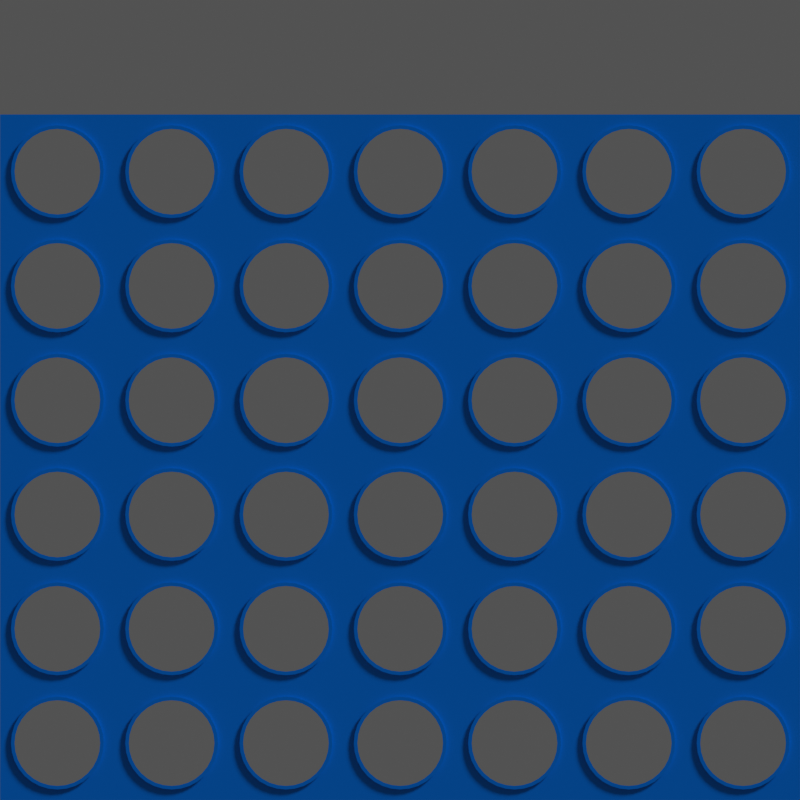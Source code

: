 # Source: screen1.blend  (saved by Blender 4.5.90; exported with 4.5.12 LTS)
import bpy
from mathutils import Matrix  # noqa: F401  (used for matrix-valued properties, if any)

bpy.ops.wm.read_factory_settings(use_empty=True)
scene = bpy.context.scene
scene.name = 'Scene'

# ---- collections
col_collection = bpy.data.collections.new('Collection'); scene.collection.children.link(col_collection)

# ---- materials (node trees are filled in below, after node groups)
mat_material_001 = bpy.data.materials.new('Material.001')

# ---- node groups
ng_smooth_by_angle = bpy.data.node_groups.new('Smooth by Angle', 'GeometryNodeTree')
_s = ng_smooth_by_angle.interface.new_socket(name='Mesh', in_out='OUTPUT', socket_type='NodeSocketGeometry')
_s = ng_smooth_by_angle.interface.new_socket(name='Mesh', in_out='INPUT', socket_type='NodeSocketGeometry')
_s = ng_smooth_by_angle.interface.new_socket(name='Angle', in_out='INPUT', socket_type='NodeSocketFloat')
_s.subtype = 'ANGLE'
_s.default_value = 0.5236
_s.min_value = 0.0
_s.max_value = 3.142
_s.description = 'Maximum face angle for smooth edges'
_s = ng_smooth_by_angle.interface.new_socket(name='Ignore Sharpness', in_out='INPUT', socket_type='NodeSocketBool')
_s.force_non_field = True
ng_smooth_by_angle.description = 'Set the sharpness of mesh edges based on the angle between the neighboring faces'
ng_smooth_by_angle.is_modifier = True
_N = ng_smooth_by_angle.nodes; _L = ng_smooth_by_angle.links
n0 = _N.new('GeometryNodeSetShadeSmooth'); n0.name = 'Set Shade Smooth'; n0.location = (120, -80)
n0.domain = 'EDGE'
n1 = _N.new('GeometryNodeSetShadeSmooth'); n1.name = 'Set Shade Smooth.001'; n1.location = (300, -80)
n2 = _N.new('NodeGroupOutput'); n2.name = 'Group Output'; n2.location = (480, -80)
n3 = _N.new('GeometryNodeInputMeshEdgeAngle'); n3.name = 'Edge Angle'; n3.location = (-440, -240)
n4 = _N.new('NodeGroupInput'); n4.name = 'Group Input'; n4.location = (-80, -80)
n5 = _N.new('GeometryNodeInputEdgeSmooth'); n5.name = 'Is Edge Smooth'; n5.location = (-260, -120)
n6 = _N.new('GeometryNodeInputShadeSmooth'); n6.name = 'Is Shade Smooth'; n6.location = (-440, -397)
n7 = _N.new('FunctionNodeCompare'); n7.name = 'Compare'; n7.location = (-260, -260)
n7.operation = 'LESS_EQUAL'
n7.inputs[6].default_value = (0.0, 0.0, 0.0, 0.0)
n7.inputs[7].default_value = (0.0, 0.0, 0.0, 0.0)
n8 = _N.new('FunctionNodeBooleanMath'); n8.name = 'Boolean Math.001'; n8.location = (-80, -260)
n9 = _N.new('NodeGroupInput'); n9.name = 'Group Input.001'; n9.location = (-440, -329)
n10 = _N.new('NodeGroupInput'); n10.name = 'Group Input.002'; n10.location = (-259, -189)
n11 = _N.new('FunctionNodeBooleanMath'); n11.name = 'Boolean Math'; n11.location = (-80, -149)
n11.operation = 'OR'
n12 = _N.new('FunctionNodeBooleanMath'); n12.name = 'Boolean Math.002'; n12.location = (-260, -380)
n12.operation = 'OR'
n13 = _N.new('NodeGroupInput'); n13.name = 'Group Input.003'; n13.location = (-440, -460)
_L.new(n3.outputs[0], n7.inputs[0])
_L.new(n1.outputs[0], n2.inputs[0])
_L.new(n9.outputs[1], n7.inputs[1])
_L.new(n7.outputs[0], n8.inputs[0])
_L.new(n4.outputs[0], n0.inputs[0])
_L.new(n0.outputs[0], n1.inputs[0])
_L.new(n8.outputs[0], n0.inputs[2])
_L.new(n10.outputs[2], n11.inputs[1])
_L.new(n5.outputs[0], n11.inputs[0])
_L.new(n11.outputs[0], n0.inputs[1])
_L.new(n13.outputs[2], n12.inputs[1])
_L.new(n6.outputs[0], n12.inputs[0])
_L.new(n12.outputs[0], n8.inputs[1])
n2.is_active_output = True

# ---- material node trees
mat_material_001.use_nodes = True; mat_material_001.node_tree.nodes.clear()
_N = mat_material_001.node_tree.nodes; _L = mat_material_001.node_tree.links
n0 = _N.new('ShaderNodeBsdfPrincipled'); n0.name = 'Principled BSDF'; n0.location = (-200, 100)
n0.inputs[0].default_value = (0.002731, 0.1301, 0.9047, 1.0)
n0.inputs[2].default_value = 0.2
n0.inputs[19].default_value = 1.0
n1 = _N.new('ShaderNodeOutputMaterial'); n1.name = 'Material Output'; n1.location = (200, 100)
_L.new(n0.outputs[0], n1.inputs[0])
n1.is_active_output = True

# ---- world
world_world = bpy.data.worlds.new('World'); scene.world = world_world
world_world.use_nodes = True; world_world.node_tree.nodes.clear()
_N = world_world.node_tree.nodes; _L = world_world.node_tree.links
n0 = _N.new('ShaderNodeOutputWorld'); n0.name = 'World Output'; n0.location = (200, 100)
n1 = _N.new('ShaderNodeBackground'); n1.name = 'Background'; n1.location = (-200, 100)
n1.inputs[0].default_value = (0.09084, 0.09084, 0.09084, 1.0)
_L.new(n1.outputs[0], n0.inputs[0])
n0.is_active_output = True
world_world.color = (0.05088, 0.05088, 0.05088)
world_world.sun_shadow_jitter_overblur = 0.0

# ---- cameras
cam_camera = bpy.data.cameras.new('Camera')
cam_camera.type = 'ORTHO'
cam_camera.clip_end = 100.0
cam_camera.ortho_scale = 7.0

# ---- lights
light_light = bpy.data.lights.new('Light', 'SUN')
light_light.temperature = 6460.0
light_light.angle = 0.1993
light_light.energy = 2.0
light_light.shadow_soft_size = 0.1
light_light.shadow_cascade_max_distance = 1000.0

# ---- meshes
me_cube_001 = bpy.data.meshes.new('Cube.001')
me_cube_001.from_pydata([(-0.05, -0.4, -0.4), (-0.025, -0.4, -0.4), (-0.025, -0.4, 0.4), (-0.05, -0.3749, 0.3749), (-0.05, 0.3749, -0.3749), (-0.025, 0.4, -0.4), (-0.05, 0.3749, 0.3749), (-0.025, 0.4, 0.4), (0.025, -0.4, -0.4), (0.05, -0.3749, -0.3749), (0.05, -0.3749, 0.3749), (0.025, -0.4, 0.4), (0.025, 0.4, -0.4), (0.05, 0.3749, -0.3749), (0.05, 0.3749, 0.3749), (0.025, 0.4, 0.4), (-0.05, -0.3252, 0.0), (-0.05, -0.3189, -0.06344), (-0.05, -0.3189, 0.06344), (-0.05, -0.2704, -0.1807), (-0.05, -0.2704, 0.1807), (-0.05, -0.2299, -0.2299), (-0.05, -0.3004, -0.1244), (-0.05, -0.3004, 0.1244), (-0.05, -0.1807, 0.2704), (-0.05, -0.06344, 0.3189), (-0.05, -0.1244, 0.3004), (-0.05, 0.06344, 0.3189), (-0.05, 0.2299, 0.2299), (-0.05, 0.1807, 0.2704), (-0.05, 0.1244, 0.3004), (-0.05, 0.0, 0.3252), (-0.05, -0.2299, 0.2299), (-0.05, -0.1807, -0.2704), (-0.05, -0.06344, -0.3189), (-0.05, -0.1244, -0.3004), (-0.05, 0.06344, -0.3189), (-0.05, 0.1807, -0.2704), (-0.05, 0.1244, -0.3004), (-0.05, 0.0, -0.3252), (-0.05, 0.2704, -0.1807), (-0.05, 0.2704, 0.1807), (-0.05, 0.3252, 0.0), (-0.05, 0.3189, -0.06344), (-0.05, 0.3189, 0.06344), (-0.05, 0.3004, -0.1244), (-0.05, 0.3004, 0.1244), (-0.05, 0.2121, -0.2121), (0.05, -0.2299, 0.2299), (0.05, -0.1807, 0.2704), (0.05, -0.06344, 0.3189), (0.05, -0.1244, 0.3004), (0.05, 0.06344, 0.3189), (0.05, 0.1807, 0.2704), (0.05, 0.1244, 0.3004), (0.05, 0.0, 0.3252), (0.05, 0.2704, -0.1807), (0.05, 0.2704, 0.1807), (0.05, 0.3252, 0.0), (0.05, 0.3189, -0.06344), (0.05, 0.3189, 0.06344), (0.05, 0.3004, -0.1244), (0.05, 0.3004, 0.1244), (0.05, 0.2121, 0.2121), (0.05, 0.2121, -0.2121), (0.05, -0.3252, 0.0), (0.05, -0.3189, 0.06344), (0.05, -0.3189, -0.06344), (0.05, -0.2704, -0.1807), (0.05, -0.2704, 0.1807), (0.05, -0.2299, -0.2299), (0.05, -0.3004, -0.1244), (0.05, -0.3004, 0.1244), (0.05, -0.1807, -0.2704), (0.05, -0.06344, -0.3189), (0.05, -0.1244, -0.3004), (0.05, 0.06344, -0.3189), (0.05, 0.1807, -0.2704), (0.05, 0.1244, -0.3004), (0.05, 0.0, -0.3252), (-0.05, -0.2494, -0.1667), (-0.05, -0.2121, -0.2121), (-0.05, -0.3749, -0.3749), (-0.05, 0.4, -0.4), (-0.05, -0.4, 0.4), (-0.05, 0.4, 0.4), (-0.05, 0.2494, -0.1667), (-0.05, 0.2299, -0.2299), (-0.05, 0.2772, -0.1148), (-0.05, 0.2942, -0.05853), (-0.05, 0.3, 0.0), (-0.05, 0.2942, 0.05853), (-0.05, 0.2772, 0.1148), (-0.05, 0.2494, 0.1667), (-0.05, 0.1667, 0.2494), (-0.05, 0.2121, 0.2121), (-0.05, 0.1148, 0.2772), (-0.05, 0.05853, 0.2942), (-0.05, 0.0, 0.3), (-0.05, -0.05853, 0.2942), (-0.05, -0.1148, 0.2772), (-0.05, -0.1667, 0.2494), (-0.05, -0.2494, 0.1667), (-0.05, -0.2121, 0.2121), (-0.05, -0.2772, 0.1148), (-0.05, -0.2942, 0.05853), (-0.05, -0.3, 0.0), (-0.05, -0.2942, -0.05853), (-0.05, -0.2772, -0.1148), (-0.05, 0.1667, -0.2494), (-0.05, -0.1667, -0.2494), (-0.05, -0.1148, -0.2772), (-0.05, -0.05853, -0.2942), (-0.05, 0.0, -0.3), (-0.05, 0.05853, -0.2942), (-0.05, 0.1148, -0.2772), (0.05, 0.4, -0.4), (0.05, 0.4, 0.4), (0.05, 0.2494, 0.1667), (0.05, 0.2299, 0.2299), (0.05, 0.2772, 0.1148), (0.05, 0.2942, 0.05853), (0.05, 0.3, 0.0), (0.05, 0.2942, -0.05853), (0.05, 0.2772, -0.1148), (0.05, 0.2494, -0.1667), (0.05, 0.2299, -0.2299), (0.05, 0.1667, 0.2494), (0.05, -0.4, 0.4), (0.05, -0.4, -0.4), (0.05, 0.1667, -0.2494), (0.05, 0.1148, -0.2772), (0.05, 0.05853, -0.2942), (0.05, 0.0, -0.3), (0.05, -0.05853, -0.2942), (0.05, -0.1148, -0.2772), (0.05, -0.1667, -0.2494), (0.05, -0.2121, -0.2121), (0.05, -0.2494, -0.1667), (0.05, -0.2772, -0.1148), (0.05, -0.2942, -0.05853), (0.05, -0.3, 0.0), (0.05, -0.2942, 0.05853), (0.05, -0.2772, 0.1148), (0.05, -0.2494, 0.1667), (0.05, -0.2121, 0.2121), (0.05, -0.1667, 0.2494), (0.05, -0.1148, 0.2772), (0.05, -0.05853, 0.2942), (0.05, 0.0, 0.3), (0.05, 0.05853, 0.2942), (0.05, 0.1148, 0.2772), (0.07, 0.2494, 0.1667), (0.07, 0.2121, 0.2121), (0.07, 0.2772, 0.1148), (0.07, 0.2942, 0.05853), (0.07, 0.3, 0.0), (0.07, 0.2942, -0.05853), (0.07, 0.2772, -0.1148), (0.07, 0.2494, -0.1667), (0.07, 0.2121, -0.2121), (0.07, 0.1667, 0.2494), (0.07, 0.1667, -0.2494), (0.07, 0.1148, -0.2772), (0.07, 0.05853, -0.2942), (0.07, 0.0, -0.3), (0.07, -0.05853, -0.2942), (0.07, -0.1148, -0.2772), (0.07, -0.1667, -0.2494), (0.07, -0.2121, -0.2121), (0.07, -0.2494, -0.1667), (0.07, -0.2772, -0.1148), (0.07, -0.2942, -0.05853), (0.07, -0.3, 0.0), (0.07, -0.2942, 0.05853), (0.07, -0.2772, 0.1148), (0.07, -0.2494, 0.1667), (0.07, -0.2121, 0.2121), (0.07, -0.1667, 0.2494), (0.07, -0.1148, 0.2772), (0.07, -0.05853, 0.2942), (0.07, 0.0, 0.3), (0.07, 0.05853, 0.2942), (0.07, 0.1148, 0.2772), (0.07, 0.2704, 0.1807), (0.07, 0.2299, 0.2299), (0.07, 0.3004, 0.1244), (0.07, 0.3189, 0.06344), (0.07, 0.3252, 0.0), (0.07, 0.3189, -0.06344), (0.07, 0.3004, -0.1244), (0.07, 0.2704, -0.1807), (0.07, 0.2299, -0.2299), (0.07, 0.1807, 0.2704), (0.07, 0.1807, -0.2704), (0.07, 0.1244, -0.3004), (0.07, 0.06344, -0.3189), (0.07, 0.0, -0.3252), (0.07, -0.06344, -0.3189), (0.07, -0.1244, -0.3004), (0.07, -0.1807, -0.2704), (0.07, -0.2299, -0.2299), (0.07, -0.2704, -0.1807), (0.07, -0.3004, -0.1244), (0.07, -0.3189, -0.06344), (0.07, -0.3252, 0.0), (0.07, -0.3189, 0.06344), (0.07, -0.3004, 0.1244), (0.07, -0.2704, 0.1807), (0.07, -0.2299, 0.2299), (0.07, -0.1807, 0.2704), (0.07, -0.1244, 0.3004), (0.07, -0.06344, 0.3189), (0.07, 0.0, 0.3252), (0.07, 0.06344, 0.3189), (0.07, 0.1244, 0.3004), (-0.07, -0.2494, -0.1667), (-0.07, -0.2121, -0.2121), (-0.07, 0.2494, -0.1667), (-0.07, 0.2121, -0.2121), (-0.07, 0.2772, -0.1148), (-0.07, 0.2942, -0.05853), (-0.07, 0.3, 0.0), (-0.07, 0.2942, 0.05853), (-0.07, 0.2772, 0.1148), (-0.07, 0.2494, 0.1667), (-0.07, 0.2121, 0.2121), (-0.07, 0.1667, 0.2494), (-0.07, 0.1148, 0.2772), (-0.07, 0.05853, 0.2942), (-0.07, 0.0, 0.3), (-0.07, -0.05853, 0.2942), (-0.07, -0.1148, 0.2772), (-0.07, -0.1667, 0.2494), (-0.07, -0.2121, 0.2121), (-0.07, -0.2494, 0.1667), (-0.07, -0.2772, 0.1148), (-0.07, -0.2942, 0.05853), (-0.07, -0.3, 0.0), (-0.07, -0.2942, -0.05853), (-0.07, -0.2772, -0.1148), (-0.07, 0.1667, -0.2494), (-0.07, -0.1667, -0.2494), (-0.07, -0.1148, -0.2772), (-0.07, -0.05853, -0.2942), (-0.07, 0.0, -0.3), (-0.07, 0.05853, -0.2942), (-0.07, 0.1148, -0.2772), (-0.07, -0.2704, -0.1807), (-0.07, -0.2299, -0.2299), (-0.07, 0.2704, -0.1807), (-0.07, 0.2299, -0.2299), (-0.07, 0.3004, -0.1244), (-0.07, 0.3189, -0.06344), (-0.07, 0.3252, 0.0), (-0.07, 0.3189, 0.06344), (-0.07, 0.3004, 0.1244), (-0.07, 0.2704, 0.1807), (-0.07, 0.2299, 0.2299), (-0.07, 0.1807, 0.2704), (-0.07, 0.1244, 0.3004), (-0.07, 0.06344, 0.3189), (-0.07, 0.0, 0.3252), (-0.07, -0.06344, 0.3189), (-0.07, -0.1244, 0.3004), (-0.07, -0.1807, 0.2704), (-0.07, -0.2299, 0.2299), (-0.07, -0.2704, 0.1807), (-0.07, -0.3004, 0.1244), (-0.07, -0.3189, 0.06344), (-0.07, -0.3252, 0.0), (-0.07, -0.3189, -0.06344), (-0.07, -0.3004, -0.1244), (-0.07, 0.1807, -0.2704), (-0.07, -0.1807, -0.2704), (-0.07, -0.1244, -0.3004), (-0.07, -0.06344, -0.3189), (-0.07, 0.0, -0.3252), (-0.07, 0.06344, -0.3189), (-0.07, 0.1244, -0.3004), (0.025, 0.2942, -0.05853), (-0.025, 0.2942, -0.05853), (-0.025, 0.3, 0.0), (0.025, 0.3, 0.0), (0.025, 0.2772, -0.1148), (-0.025, 0.2772, -0.1148), (0.025, 0.2494, -0.1667), (-0.025, 0.2494, -0.1667), (-0.025, 0.2702, -0.1278), (0.025, 0.2121, -0.2121), (-0.025, 0.2121, -0.2121), (0.025, 0.1667, -0.2494), (-0.025, 0.1667, -0.2494), (0.025, 0.1148, -0.2772), (-0.025, 0.1148, -0.2772), (0.025, 0.05853, -0.2942), (-0.025, 0.05853, -0.2942), (0.025, 0.0, -0.3), (-0.025, 0.0, -0.3), (0.025, -0.05853, -0.2942), (-0.025, -0.05853, -0.2942), (0.025, -0.1148, -0.2772), (-0.025, -0.1148, -0.2772), (0.025, -0.1667, -0.2494), (-0.025, -0.1667, -0.2494), (0.025, -0.2121, -0.2121), (-0.025, -0.2121, -0.2121), (-0.025, -0.2494, -0.1667), (0.025, -0.2494, -0.1667), (-0.025, -0.2772, -0.1148), (0.025, -0.2772, -0.1148), (-0.025, -0.2942, -0.05853), (0.025, -0.2942, -0.05853), (-0.025, -0.3, 0.0), (0.025, -0.3, 0.0), (-0.025, -0.2942, 0.05853), (0.025, -0.2942, 0.05853), (-0.025, -0.2772, 0.1148), (0.025, -0.2772, 0.1148), (-0.025, -0.2494, 0.1667), (0.025, -0.2494, 0.1667), (-0.025, -0.2121, 0.2121), (0.025, -0.2121, 0.2121), (-0.025, -0.1667, 0.2494), (0.025, -0.1667, 0.2494), (-0.025, -0.1278, 0.2702), (-0.025, -0.1148, 0.2772), (0.025, -0.1148, 0.2772), (-0.025, -0.05853, 0.2942), (0.025, -0.05853, 0.2942), (-0.025, 0.0, 0.3), (0.025, 0.0, 0.3), (-0.025, 0.05853, 0.2942), (0.025, 0.05853, 0.2942), (-0.025, 0.1148, 0.2772), (0.025, 0.1148, 0.2772), (-0.025, 0.1667, 0.2494), (0.025, 0.1278, 0.2702), (0.025, 0.1667, 0.2494), (-0.025, 0.2121, 0.2121), (0.025, 0.2121, 0.2121), (0.025, 0.2494, 0.1667), (-0.025, 0.2494, 0.1667), (0.025, 0.2702, 0.1278), (0.025, 0.2772, 0.1148), (-0.025, 0.2772, 0.1148), (0.025, 0.2942, 0.05853), (-0.025, 0.2942, 0.05853), (-0.025, -0.2, 0.4), (-0.025, 0.4, -0.2), (0.025, 0.2, 0.4), (0.025, 0.4, 0.2)], [], [(17, 22, 19, 21, 82, 3, 6, 4, 87, 40, 45, 43, 42, 44, 46, 41, 28, 29, 30, 27, 31, 25, 26, 24, 32, 20, 23, 18, 16), (82, 21, 33, 35, 34, 39, 36, 38, 37, 87, 4), (117, 116, 12, 351, 15), (5, 83, 85, 7, 349), (56, 126, 13, 14, 119, 57, 62, 60, 58, 59, 61), (2, 84, 0, 1), (8, 129, 128, 11), (116, 129, 8, 12), (1, 0, 83, 5), (348, 7, 85, 84, 2), (350, 11, 128, 117, 15), (123, 122, 283, 280), (90, 89, 281, 282), (124, 123, 280, 284), (89, 88, 285, 281), (125, 124, 284, 286), (88, 86, 287, 288, 285), (64, 125, 286, 289), (86, 47, 290, 287), (130, 64, 289, 291), (47, 109, 292, 290), (131, 130, 291, 293), (109, 115, 294, 292), (132, 131, 293, 295), (115, 114, 296, 294), (133, 132, 295, 297), (114, 113, 298, 296), (134, 133, 297, 299), (113, 112, 300, 298), (135, 134, 299, 301), (112, 111, 302, 300), (136, 135, 301, 303), (111, 110, 304, 302), (137, 136, 303, 305), (110, 81, 306, 304), (308, 138, 137, 305), (81, 80, 307, 306), (310, 139, 138, 308), (80, 108, 309, 307), (312, 140, 139, 310), (108, 107, 311, 309), (314, 141, 140, 312), (107, 106, 313, 311), (316, 142, 141, 314), (106, 105, 315, 313), (318, 143, 142, 316), (105, 104, 317, 315), (320, 144, 143, 318), (104, 102, 319, 317), (322, 145, 144, 320), (102, 103, 321, 319), (324, 146, 145, 322), (103, 101, 323, 321), (327, 147, 146, 324), (101, 100, 326, 325, 323), (329, 148, 147, 327), (100, 99, 328, 326), (331, 149, 148, 329), (99, 98, 330, 328), (333, 150, 149, 331), (98, 97, 332, 330), (335, 151, 150, 333), (97, 96, 334, 332), (338, 127, 151, 335, 337), (96, 94, 336, 334), (340, 63, 127, 338), (94, 95, 339, 336), (118, 63, 340, 341), (95, 93, 342, 339), (120, 118, 341, 343, 344), (93, 92, 345, 342), (121, 120, 344, 346), (92, 91, 347, 345), (122, 121, 346, 283), (91, 90, 282, 347), (73, 70, 9, 13, 126, 77, 78, 76, 79, 74, 75), (69, 48, 10, 9, 70, 68, 71, 67, 65, 66, 72), (53, 119, 14, 10, 48, 49, 51, 50, 55, 52, 54), (22, 17, 271, 272), (3, 82, 0, 84), (6, 3, 84, 85), (4, 6, 85, 83), (114, 115, 247, 246), (89, 90, 222, 221), (17, 16, 270, 271), (113, 114, 246, 245), (88, 89, 221, 220), (16, 18, 269, 270), (112, 113, 245, 244), (86, 88, 220, 218), (18, 23, 268, 269), (111, 112, 244, 243), (47, 86, 218, 219), (23, 20, 267, 268), (110, 111, 243, 242), (20, 32, 266, 267), (81, 110, 242, 217), (32, 24, 265, 266), (24, 26, 264, 265), (109, 47, 219, 241), (26, 25, 263, 264), (108, 80, 216, 240), (25, 31, 262, 263), (107, 108, 240, 239), (31, 27, 261, 262), (80, 81, 217, 216), (82, 4, 83, 0), (106, 107, 239, 238), (27, 30, 260, 261), (105, 106, 238, 237), (30, 29, 259, 260), (104, 105, 237, 236), (29, 28, 258, 259), (102, 104, 236, 235), (14, 13, 116, 117), (53, 54, 215, 193), (126, 56, 191, 192), (64, 130, 162, 160), (54, 52, 214, 215), (56, 61, 190, 191), (52, 55, 213, 214), (61, 59, 189, 190), (55, 50, 212, 213), (59, 58, 188, 189), (10, 14, 117, 128), (9, 10, 128, 129), (13, 9, 129, 116), (50, 51, 211, 212), (58, 60, 187, 188), (127, 63, 153, 161), (51, 49, 210, 211), (151, 127, 161, 183), (60, 62, 186, 187), (125, 64, 160, 159), (49, 48, 209, 210), (150, 151, 183, 182), (62, 57, 184, 186), (124, 125, 159, 158), (48, 69, 208, 209), (149, 150, 182, 181), (57, 119, 185, 184), (123, 124, 158, 157), (69, 72, 207, 208), (148, 149, 181, 180), (122, 123, 157, 156), (72, 66, 206, 207), (147, 148, 180, 179), (121, 122, 156, 155), (66, 65, 205, 206), (146, 147, 179, 178), (184, 185, 153, 152), (186, 184, 152, 154), (187, 186, 154, 155), (188, 187, 155, 156), (189, 188, 156, 157), (190, 189, 157, 158), (191, 190, 158, 159), (192, 191, 159, 160), (185, 193, 161, 153), (194, 192, 160, 162), (195, 194, 162, 163), (196, 195, 163, 164), (197, 196, 164, 165), (198, 197, 165, 166), (199, 198, 166, 167), (200, 199, 167, 168), (201, 200, 168, 169), (202, 201, 169, 170), (203, 202, 170, 171), (204, 203, 171, 172), (205, 204, 172, 173), (206, 205, 173, 174), (207, 206, 174, 175), (208, 207, 175, 176), (209, 208, 176, 177), (210, 209, 177, 178), (211, 210, 178, 179), (212, 211, 179, 180), (213, 212, 180, 181), (214, 213, 181, 182), (215, 214, 182, 183), (193, 215, 183, 161), (130, 131, 163, 162), (119, 53, 193, 185), (131, 132, 164, 163), (132, 133, 165, 164), (133, 134, 166, 165), (134, 135, 167, 166), (77, 126, 192, 194), (135, 136, 168, 167), (78, 77, 194, 195), (136, 137, 169, 168), (76, 78, 195, 196), (137, 138, 170, 169), (79, 76, 196, 197), (138, 139, 171, 170), (74, 79, 197, 198), (139, 140, 172, 171), (75, 74, 198, 199), (140, 141, 173, 172), (73, 75, 199, 200), (141, 142, 174, 173), (70, 73, 200, 201), (142, 143, 175, 174), (68, 70, 201, 202), (143, 144, 176, 175), (71, 68, 202, 203), (63, 118, 152, 153), (144, 145, 177, 176), (67, 71, 203, 204), (118, 120, 154, 152), (145, 146, 178, 177), (65, 67, 204, 205), (120, 121, 155, 154), (249, 248, 216, 217), (250, 251, 219, 218), (252, 250, 218, 220), (253, 252, 220, 221), (254, 253, 221, 222), (255, 254, 222, 223), (256, 255, 223, 224), (257, 256, 224, 225), (258, 257, 225, 226), (259, 258, 226, 227), (260, 259, 227, 228), (261, 260, 228, 229), (262, 261, 229, 230), (263, 262, 230, 231), (264, 263, 231, 232), (265, 264, 232, 233), (266, 265, 233, 234), (267, 266, 234, 235), (268, 267, 235, 236), (269, 268, 236, 237), (270, 269, 237, 238), (271, 270, 238, 239), (272, 271, 239, 240), (248, 272, 240, 216), (251, 273, 241, 219), (274, 249, 217, 242), (275, 274, 242, 243), (276, 275, 243, 244), (277, 276, 244, 245), (278, 277, 245, 246), (279, 278, 246, 247), (273, 279, 247, 241), (90, 91, 223, 222), (115, 109, 241, 247), (19, 22, 272, 248), (91, 92, 224, 223), (21, 19, 248, 249), (87, 37, 273, 251), (92, 93, 225, 224), (93, 95, 226, 225), (33, 21, 249, 274), (95, 94, 227, 226), (35, 33, 274, 275), (94, 96, 228, 227), (40, 87, 251, 250), (34, 35, 275, 276), (96, 97, 229, 228), (45, 40, 250, 252), (39, 34, 276, 277), (97, 98, 230, 229), (43, 45, 252, 253), (36, 39, 277, 278), (98, 99, 231, 230), (42, 43, 253, 254), (38, 36, 278, 279), (99, 100, 232, 231), (44, 42, 254, 255), (37, 38, 279, 273), (100, 101, 233, 232), (46, 44, 255, 256), (101, 103, 234, 233), (41, 46, 256, 257), (103, 102, 235, 234), (28, 41, 257, 258), (325, 326, 328, 330, 332, 334, 336, 339, 342, 345, 347, 282, 281, 285, 288, 349, 7, 348), (288, 287, 290, 292, 294, 296, 298, 300, 302, 304, 306, 307, 309, 311, 313, 315, 317, 319, 321, 323, 325, 348, 2, 1, 5, 349), (337, 335, 333, 331, 329, 327, 324, 322, 320, 318, 316, 314, 312, 310, 308, 305, 303, 301, 299, 297, 295, 293, 291, 289, 286, 284, 280, 283, 346, 344, 343, 351, 12, 8, 11, 350), (341, 340, 338, 337, 350, 15, 351, 343)])
me_cube_001.polygons.foreach_set('use_smooth', [1, 1, 1, 1, 1, 1, 1, 1, 1, 1, 1, 1, 1, 1, 1, 1, 1, 1, 1, 1, 1, 1, 1, 1, 1, 1, 1, 1, 1, 1, 1, 1, 1, 1, 1, 1, 1, 1, 1, 1, 1, 1, 1, 1, 1, 1, 1, 1, 1, 1, 1, 1, 1, 1, 1, 1, 1, 1, 1, 1, 1, 1, 1, 1, 1, 1, 1, 1, 1, 1, 1, 1, 1, 1, 1, 1, 1, 1, 1, 1, 1, 1, 1, 1, 1, 1, 1, 1, 1, 1, 1, 1, 1, 1, 1, 1, 1, 1, 1, 1, 1, 1, 1, 1, 1, 1, 1, 1, 1, 1, 1, 1, 1, 1, 1, 1, 1, 1, 1, 1, 1, 1, 1, 1, 1, 1, 1, 1, 1, 1, 1, 1, 1, 1, 1, 1, 1, 1, 1, 1, 1, 1, 1, 1, 1, 1, 1, 1, 1, 1, 1, 1, 1, 1, 1, 1, 1, 1, 1, 1, 1, 1, 1, 1, 1, 1, 1, 1, 1, 1, 1, 1, 1, 1, 1, 1, 1, 1, 1, 1, 1, 1, 1, 1, 1, 1, 1, 1, 1, 1, 1, 1, 1, 1, 1, 1, 1, 1, 1, 1, 1, 1, 1, 1, 1, 1, 1, 1, 1, 1, 1, 1, 1, 1, 1, 1, 1, 1, 1, 1, 1, 1, 1, 1, 1, 1, 1, 1, 1, 1, 1, 1, 1, 1, 1, 1, 1, 1, 1, 1, 1, 1, 1, 1, 1, 1, 1, 1, 1, 1, 1, 1, 1, 1, 1, 1, 1, 1, 1, 1, 1, 1, 1, 1, 1, 1, 1, 1, 1, 1, 1, 1, 1, 1, 1, 1, 1, 1, 0, 0, 0, 0])
_uv = me_cube_001.uv_layers.new(name='UVMap')
_uv.uv.foreach_set('vector', [0.4802, 0.02533, 0.4611, 0.03112, 0.4435, 0.04051, 0.4281, 0.05315, 0.3828, 0.00783, 0.6172, 0.00783, 0.6172, 0.2422, 0.3828, 0.2422, 0.4281, 0.1969, 0.4435, 0.2095, 0.4611, 0.2189, 0.4802, 0.2247, 0.5, 0.2266, 0.5198, 0.2247, 0.5389, 0.2189, 0.5565, 0.2095, 0.5719, 0.1969, 0.5845, 0.1815, 0.5939, 0.1639, 0.5997, 0.1448, 0.6016, 0.125, 0.5997, 0.1052, 0.5939, 0.08611, 0.5845, 0.06854, 0.5719, 0.05315, 0.5565, 0.04051, 0.5389, 0.03112, 0.5198, 0.02533, 0.5, 0.02338, 0.3828, 0.00783, 0.4281, 0.05315, 0.4155, 0.06854, 0.4061, 0.08611, 0.4003, 0.1052, 0.3984, 0.125, 0.4003, 0.1448, 0.4061, 0.1639, 0.4155, 0.1815, 0.4281, 0.1969, 0.3828, 0.2422, 0.625, 0.5, 0.375, 0.5, 0.375, 0.4375, 0.5625, 0.4375, 0.625, 0.4375, 0.375, 0.3125, 0.375, 0.25, 0.625, 0.25, 0.625, 0.3125, 0.4375, 0.3125, 0.4435, 0.5405, 0.4281, 0.5531, 0.4417, 0.5417, 0.5583, 0.5417, 0.5719, 0.5531, 0.5565, 0.5405, 0.5389, 0.5311, 0.5198, 0.5253, 0.5, 0.5234, 0.4802, 0.5253, 0.4611, 0.5311, 0.625, 0.9375, 0.625, 1.0, 0.375, 1.0, 0.375, 0.9375, 0.375, 0.8125, 0.375, 0.75, 0.625, 0.75, 0.625, 0.8125, 0.375, 0.5, 0.375, 0.75, 0.3125, 0.75, 0.3125, 0.5, 0.1875, 0.75, 0.125, 0.75, 0.125, 0.5, 0.1875, 0.5, 0.8125, 0.6875, 0.8125, 0.5, 0.875, 0.5, 0.875, 0.75, 0.8125, 0.75, 0.6875, 0.5625, 0.6875, 0.75, 0.625, 0.75, 0.625, 0.5, 0.6875, 0.5, 0.9688, 0.8125, 1.0, 0.8125, 1.0, 0.7812, 0.9688, 0.7812, 1.0, 0.6875, 0.9688, 0.6875, 0.9688, 0.7188, 1.0, 0.7188, 0.9375, 0.8125, 0.9688, 0.8125, 0.9688, 0.7812, 0.9375, 0.7812, 0.9688, 0.6875, 0.9375, 0.6875, 0.9375, 0.7188, 0.9688, 0.7188, 0.9062, 0.8125, 0.9375, 0.8125, 0.9375, 0.7812, 0.9062, 0.7812, 0.9375, 0.6875, 0.9062, 0.6875, 0.9062, 0.7188, 0.9297, 0.7188, 0.9375, 0.7188, 0.875, 0.8125, 0.9062, 0.8125, 0.9062, 0.7812, 0.875, 0.7812, 0.9062, 0.6875, 0.875, 0.6875, 0.875, 0.7188, 0.9062, 0.7188, 0.8438, 0.8125, 0.875, 0.8125, 0.875, 0.7812, 0.8438, 0.7812, 0.875, 0.6875, 0.8438, 0.6875, 0.8438, 0.7188, 0.875, 0.7188, 0.8125, 0.8125, 0.8438, 0.8125, 0.8438, 0.7812, 0.8125, 0.7812, 0.8438, 0.6875, 0.8125, 0.6875, 0.8125, 0.7188, 0.8438, 0.7188, 0.7812, 0.8125, 0.8125, 0.8125, 0.8125, 0.7812, 0.7812, 0.7812, 0.8125, 0.6875, 0.7812, 0.6875, 0.7812, 0.7188, 0.8125, 0.7188, 0.75, 0.8125, 0.7812, 0.8125, 0.7812, 0.7812, 0.75, 0.7812, 0.7812, 0.6875, 0.75, 0.6875, 0.75, 0.7188, 0.7812, 0.7188, 0.7188, 0.8125, 0.75, 0.8125, 0.75, 0.7812, 0.7188, 0.7812, 0.75, 0.6875, 0.7188, 0.6875, 0.7188, 0.7188, 0.75, 0.7188, 0.6875, 0.8125, 0.7188, 0.8125, 0.7188, 0.7812, 0.6875, 0.7812, 0.7188, 0.6875, 0.6875, 0.6875, 0.6875, 0.7188, 0.7188, 0.7188, 0.6562, 0.8125, 0.6875, 0.8125, 0.6875, 0.7812, 0.6562, 0.7812, 0.6875, 0.6875, 0.6562, 0.6875, 0.6562, 0.7188, 0.6875, 0.7188, 0.625, 0.8125, 0.6562, 0.8125, 0.6562, 0.7812, 0.625, 0.7812, 0.6562, 0.6875, 0.625, 0.6875, 0.625, 0.7188, 0.6562, 0.7188, 0.5938, 0.7812, 0.5938, 0.8125, 0.625, 0.8125, 0.625, 0.7812, 0.625, 0.6875, 0.5938, 0.6875, 0.5938, 0.7188, 0.625, 0.7188, 0.5625, 0.7812, 0.5625, 0.8125, 0.5938, 0.8125, 0.5938, 0.7812, 0.5938, 0.6875, 0.5625, 0.6875, 0.5625, 0.7188, 0.5938, 0.7188, 0.5312, 0.7812, 0.5312, 0.8125, 0.5625, 0.8125, 0.5625, 0.7812, 0.5625, 0.6875, 0.5312, 0.6875, 0.5312, 0.7188, 0.5625, 0.7188, 0.5, 0.7812, 0.5, 0.8125, 0.5312, 0.8125, 0.5312, 0.7812, 0.5312, 0.6875, 0.5, 0.6875, 0.5, 0.7188, 0.5312, 0.7188, 0.4688, 0.7812, 0.4688, 0.8125, 0.5, 0.8125, 0.5, 0.7812, 0.5, 0.6875, 0.4688, 0.6875, 0.4688, 0.7188, 0.5, 0.7188, 0.4375, 0.7812, 0.4375, 0.8125, 0.4688, 0.8125, 0.4688, 0.7812, 0.4688, 0.6875, 0.4375, 0.6875, 0.4375, 0.7188, 0.4688, 0.7188, 0.4062, 0.7812, 0.4062, 0.8125, 0.4375, 0.8125, 0.4375, 0.7812, 0.4375, 0.6875, 0.4062, 0.6875, 0.4062, 0.7188, 0.4375, 0.7188, 0.375, 0.7812, 0.375, 0.8125, 0.4062, 0.8125, 0.4062, 0.7812, 0.4062, 0.6875, 0.375, 0.6875, 0.375, 0.7188, 0.4062, 0.7188, 0.3438, 0.7813, 0.3438, 0.8125, 0.375, 0.8125, 0.375, 0.7812, 0.375, 0.6875, 0.3438, 0.6875, 0.3438, 0.7188, 0.375, 0.7188, 0.3125, 0.7812, 0.3125, 0.8125, 0.3438, 0.8125, 0.3438, 0.7813, 0.3438, 0.6875, 0.3125, 0.6875, 0.3125, 0.7188, 0.3203, 0.7187, 0.3438, 0.7188, 0.2812, 0.7812, 0.2812, 0.8125, 0.3125, 0.8125, 0.3125, 0.7812, 0.3125, 0.6875, 0.2812, 0.6875, 0.2812, 0.7188, 0.3125, 0.7188, 0.25, 0.7812, 0.25, 0.8125, 0.2812, 0.8125, 0.2812, 0.7812, 0.2812, 0.6875, 0.25, 0.6875, 0.25, 0.7188, 0.2812, 0.7188, 0.2188, 0.7812, 0.2188, 0.8125, 0.25, 0.8125, 0.25, 0.7812, 0.25, 0.6875, 0.2188, 0.6875, 0.2188, 0.7188, 0.25, 0.7188, 0.1875, 0.7812, 0.1875, 0.8125, 0.2188, 0.8125, 0.2188, 0.7812, 0.2188, 0.6875, 0.1875, 0.6875, 0.1875, 0.7188, 0.2188, 0.7188, 0.1562, 0.7812, 0.1562, 0.8125, 0.1875, 0.8125, 0.1875, 0.7812, 0.1797, 0.7812, 0.1875, 0.6875, 0.1562, 0.6875, 0.1562, 0.7188, 0.1875, 0.7188, 0.125, 0.7812, 0.125, 0.8125, 0.1562, 0.8125, 0.1562, 0.7812, 0.1562, 0.6875, 0.125, 0.6875, 0.125, 0.7188, 0.1562, 0.7188, 0.09375, 0.8125, 0.125, 0.8125, 0.125, 0.7812, 0.09375, 0.7812, 0.125, 0.6875, 0.09375, 0.6875, 0.09375, 0.7188, 0.125, 0.7188, 0.0625, 0.8125, 0.09375, 0.8125, 0.09375, 0.7812, 0.07031, 0.7812, 0.0625, 0.7812, 0.09375, 0.6875, 0.0625, 0.6875, 0.0625, 0.7188, 0.09375, 0.7188, 0.03125, 0.8125, 0.0625, 0.8125, 0.0625, 0.7812, 0.03125, 0.7812, 0.0625, 0.6875, 0.03125, 0.6875, 0.03125, 0.7188, 0.0625, 0.7188, 0.0, 0.8125, 0.03125, 0.8125, 0.03125, 0.7812, 0.0, 0.7812, 0.03125, 0.6875, 0.0, 0.6875, 0.0, 0.7188, 0.03125, 0.7188, 0.5991, 0.7896, 0.6013, 0.8066, 0.4083, 0.7583, 0.4417, 0.5417, 0.8276, 0.7829, 0.7624, 0.7661, 0.7149, 0.7594, 0.6734, 0.7563, 0.6429, 0.759, 0.6244, 0.7676, 0.6118, 0.7789, 0.4301, 0.801, 0.3987, 0.8066, 0.5917, 0.7583, 0.4083, 0.7583, 0.6013, 0.8066, 0.5699, 0.801, 0.5418, 0.7981, 0.5188, 0.7956, 0.5, 0.7947, 0.4812, 0.7956, 0.4582, 0.7981, 0.2376, 0.7661, 0.1724, 0.7829, 0.5583, 0.5417, 0.5917, 0.7583, 0.3987, 0.8066, 0.4009, 0.7896, 0.3882, 0.7789, 0.3756, 0.7676, 0.3571, 0.759, 0.3266, 0.7563, 0.2851, 0.7594, 0.4611, 0.03112, 0.4802, 0.02533, 0.4802, 0.02533, 0.4611, 0.03112, 0.6172, 0.00783, 0.3828, 0.00783, 0.375, 0.0, 0.625, 0.0, 0.6172, 0.2422, 0.6172, 0.00783, 0.625, 0.0, 0.625, 0.25, 0.3828, 0.2422, 0.6172, 0.2422, 0.625, 0.25, 0.375, 0.25, 0.7812, 0.6875, 0.8125, 0.6875, 0.8125, 0.6875, 0.7812, 0.6875, 0.9688, 0.6875, 1.0, 0.6875, 1.0, 0.6875, 0.9688, 0.6875, 0.4802, 0.02533, 0.5, 0.02338, 0.5, 0.02338, 0.4802, 0.02533, 0.75, 0.6875, 0.7812, 0.6875, 0.7812, 0.6875, 0.75, 0.6875, 0.9375, 0.6875, 0.9688, 0.6875, 0.9688, 0.6875, 0.9375, 0.6875, 0.5, 0.02338, 0.5198, 0.02533, 0.5198, 0.02533, 0.5, 0.02338, 0.7188, 0.6875, 0.75, 0.6875, 0.75, 0.6875, 0.7188, 0.6875, 0.9062, 0.6875, 0.9375, 0.6875, 0.9375, 0.6875, 0.9062, 0.6875, 0.5198, 0.02533, 0.5389, 0.03112, 0.5389, 0.03112, 0.5198, 0.02533, 0.6875, 0.6875, 0.7188, 0.6875, 0.7188, 0.6875, 0.6875, 0.6875, 0.875, 0.6875, 0.9062, 0.6875, 0.9062, 0.6875, 0.875, 0.6875, 0.5389, 0.03112, 0.5565, 0.04051, 0.5565, 0.04051, 0.5389, 0.03112, 0.6562, 0.6875, 0.6875, 0.6875, 0.6875, 0.6875, 0.6562, 0.6875, 0.5565, 0.04051, 0.5719, 0.05315, 0.5719, 0.05315, 0.5565, 0.04051, 0.625, 0.6875, 0.6562, 0.6875, 0.6562, 0.6875, 0.625, 0.6875, 0.5719, 0.05315, 0.5845, 0.06854, 0.5845, 0.06854, 0.5719, 0.05315, 0.5845, 0.06854, 0.5939, 0.08611, 0.5939, 0.08611, 0.5845, 0.06854, 0.8438, 0.6875, 0.875, 0.6875, 0.875, 0.6875, 0.8438, 0.6875, 0.5939, 0.08611, 0.5997, 0.1052, 0.5997, 0.1052, 0.5939, 0.08611, 0.5625, 0.6875, 0.5938, 0.6875, 0.5938, 0.6875, 0.5625, 0.6875, 0.5997, 0.1052, 0.6016, 0.125, 0.6016, 0.125, 0.5997, 0.1052, 0.5312, 0.6875, 0.5625, 0.6875, 0.5625, 0.6875, 0.5312, 0.6875, 0.6016, 0.125, 0.5997, 0.1448, 0.5997, 0.1448, 0.6016, 0.125, 0.5938, 0.6875, 0.625, 0.6875, 0.625, 0.6875, 0.5938, 0.6875, 0.3828, 0.00783, 0.3828, 0.2422, 0.375, 0.25, 0.375, 0.0, 0.5, 0.6875, 0.5312, 0.6875, 0.5312, 0.6875, 0.5, 0.6875, 0.5997, 0.1448, 0.5939, 0.1639, 0.5939, 0.1639, 0.5997, 0.1448, 0.4688, 0.6875, 0.5, 0.6875, 0.5, 0.6875, 0.4688, 0.6875, 0.5939, 0.1639, 0.5845, 0.1815, 0.5845, 0.1815, 0.5939, 0.1639, 0.4375, 0.6875, 0.4688, 0.6875, 0.4688, 0.6875, 0.4375, 0.6875, 0.5845, 0.1815, 0.5719, 0.1969, 0.5719, 0.1969, 0.5845, 0.1815, 0.4062, 0.6875, 0.4375, 0.6875, 0.4375, 0.6875, 0.4062, 0.6875, 0.5583, 0.5417, 0.4417, 0.5417, 0.375, 0.5, 0.625, 0.5, 0.2376, 0.7661, 0.2851, 0.7594, 0.2851, 0.7594, 0.2376, 0.7661, 0.4281, 0.5531, 0.4435, 0.5405, 0.4435, 0.5405, 0.4281, 0.5531, 0.875, 0.8125, 0.8438, 0.8125, 0.8438, 0.8125, 0.875, 0.8125, 0.2851, 0.7594, 0.3266, 0.7563, 0.3266, 0.7563, 0.2851, 0.7594, 0.4435, 0.5405, 0.4611, 0.5311, 0.4611, 0.5311, 0.4435, 0.5405, 0.3266, 0.7563, 0.3571, 0.759, 0.3571, 0.759, 0.3266, 0.7563, 0.4611, 0.5311, 0.4802, 0.5253, 0.4802, 0.5253, 0.4611, 0.5311, 0.3571, 0.759, 0.3756, 0.7676, 0.3756, 0.7676, 0.3571, 0.759, 0.4802, 0.5253, 0.5, 0.5234, 0.5, 0.5234, 0.4802, 0.5253, 0.5917, 0.7583, 0.5583, 0.5417, 0.625, 0.5, 0.625, 0.75, 0.4083, 0.7583, 0.5917, 0.7583, 0.625, 0.75, 0.375, 0.75, 0.4417, 0.5417, 0.4083, 0.7583, 0.375, 0.75, 0.375, 0.5, 0.3756, 0.7676, 0.3882, 0.7789, 0.3882, 0.7789, 0.3756, 0.7676, 0.5, 0.5234, 0.5198, 0.5253, 0.5198, 0.5253, 0.5, 0.5234, 0.1562, 0.8125, 0.125, 0.8125, 0.125, 0.8125, 0.1562, 0.8125, 0.3882, 0.7789, 0.4009, 0.7896, 0.4009, 0.7896, 0.3882, 0.7789, 0.1875, 0.8125, 0.1562, 0.8125, 0.1562, 0.8125, 0.1875, 0.8125, 0.5198, 0.5253, 0.5389, 0.5311, 0.5389, 0.5311, 0.5198, 0.5253, 0.9062, 0.8125, 0.875, 0.8125, 0.875, 0.8125, 0.9062, 0.8125, 0.4009, 0.7896, 0.3987, 0.8066, 0.3987, 0.8066, 0.4009, 0.7896, 0.2188, 0.8125, 0.1875, 0.8125, 0.1875, 0.8125, 0.2188, 0.8125, 0.5389, 0.5311, 0.5565, 0.5405, 0.5565, 0.5405, 0.5389, 0.5311, 0.9375, 0.8125, 0.9062, 0.8125, 0.9062, 0.8125, 0.9375, 0.8125, 0.3987, 0.8066, 0.4301, 0.801, 0.4301, 0.801, 0.3987, 0.8066, 0.25, 0.8125, 0.2188, 0.8125, 0.2188, 0.8125, 0.25, 0.8125, 0.5565, 0.5405, 0.5719, 0.5531, 0.5719, 0.5531, 0.5565, 0.5405, 0.9688, 0.8125, 0.9375, 0.8125, 0.9375, 0.8125, 0.9688, 0.8125, 0.4301, 0.801, 0.4582, 0.7981, 0.4582, 0.7981, 0.4301, 0.801, 0.2812, 0.8125, 0.25, 0.8125, 0.25, 0.8125, 0.2812, 0.8125, 1.0, 0.8125, 0.9688, 0.8125, 0.9688, 0.8125, 1.0, 0.8125, 0.4582, 0.7981, 0.4812, 0.7956, 0.4812, 0.7956, 0.4582, 0.7981, 0.3125, 0.8125, 0.2812, 0.8125, 0.2812, 0.8125, 0.3125, 0.8125, 0.03125, 0.8125, 0.0, 0.8125, 0.0, 0.8125, 0.03125, 0.8125, 0.4812, 0.7956, 0.5, 0.7947, 0.5, 0.7947, 0.4812, 0.7956, 0.3438, 0.8125, 0.3125, 0.8125, 0.3125, 0.8125, 0.3438, 0.8125, 0.5565, 0.5405, 0.5719, 0.5531, 0.5663, 0.5587, 0.5521, 0.547, 0.5389, 0.5311, 0.5565, 0.5405, 0.5521, 0.547, 0.5359, 0.5384, 0.5198, 0.5253, 0.5389, 0.5311, 0.5359, 0.5384, 0.5183, 0.5331, 0.5, 0.5234, 0.5198, 0.5253, 0.5183, 0.5331, 0.5, 0.5312, 0.4802, 0.5253, 0.5, 0.5234, 0.5, 0.5312, 0.4817, 0.5331, 0.4611, 0.5311, 0.4802, 0.5253, 0.4817, 0.5331, 0.4641, 0.5384, 0.4435, 0.5405, 0.4611, 0.5311, 0.4641, 0.5384, 0.4479, 0.547, 0.4281, 0.5531, 0.4435, 0.5405, 0.4479, 0.547, 0.4337, 0.5587, 0.1724, 0.7829, 0.2376, 0.7661, 0.1562, 0.8125, 0.125, 0.8125, 0.7624, 0.7661, 0.8276, 0.7829, 0.875, 0.8125, 0.8438, 0.8125, 0.7149, 0.7594, 0.7624, 0.7661, 0.8438, 0.8125, 0.8125, 0.8125, 0.6734, 0.7563, 0.7149, 0.7594, 0.8125, 0.8125, 0.7812, 0.8125, 0.6429, 0.759, 0.6734, 0.7563, 0.7812, 0.8125, 0.75, 0.8125, 0.6244, 0.7676, 0.6429, 0.759, 0.75, 0.8125, 0.7188, 0.8125, 0.6118, 0.7789, 0.6244, 0.7676, 0.7188, 0.8125, 0.6875, 0.8125, 0.5991, 0.7896, 0.6118, 0.7789, 0.6875, 0.8125, 0.6562, 0.8125, 0.6013, 0.8066, 0.5991, 0.7896, 0.6562, 0.8125, 0.625, 0.8125, 0.5699, 0.801, 0.6013, 0.8066, 0.625, 0.8125, 0.5938, 0.8125, 0.5418, 0.7981, 0.5699, 0.801, 0.5938, 0.8125, 0.5625, 0.8125, 0.5188, 0.7956, 0.5418, 0.7981, 0.5625, 0.8125, 0.5312, 0.8125, 0.5, 0.7947, 0.5188, 0.7956, 0.5312, 0.8125, 0.5, 0.8125, 0.4812, 0.7956, 0.5, 0.7947, 0.5, 0.8125, 0.4688, 0.8125, 0.4582, 0.7981, 0.4812, 0.7956, 0.4688, 0.8125, 0.4375, 0.8125, 0.4301, 0.801, 0.4582, 0.7981, 0.4375, 0.8125, 0.4062, 0.8125, 0.3987, 0.8066, 0.4301, 0.801, 0.4062, 0.8125, 0.375, 0.8125, 0.4009, 0.7896, 0.3987, 0.8066, 0.375, 0.8125, 0.3438, 0.8125, 0.3882, 0.7789, 0.4009, 0.7896, 0.3438, 0.8125, 0.3125, 0.8125, 0.3756, 0.7676, 0.3882, 0.7789, 0.3125, 0.8125, 0.2812, 0.8125, 0.3571, 0.759, 0.3756, 0.7676, 0.2812, 0.8125, 0.25, 0.8125, 0.3266, 0.7563, 0.3571, 0.759, 0.25, 0.8125, 0.2188, 0.8125, 0.2851, 0.7594, 0.3266, 0.7563, 0.2188, 0.8125, 0.1875, 0.8125, 0.2376, 0.7661, 0.2851, 0.7594, 0.1875, 0.8125, 0.1562, 0.8125, 0.8438, 0.8125, 0.8125, 0.8125, 0.8125, 0.8125, 0.8438, 0.8125, 0.1724, 0.7829, 0.2376, 0.7661, 0.2376, 0.7661, 0.1724, 0.7829, 0.8125, 0.8125, 0.7812, 0.8125, 0.7812, 0.8125, 0.8125, 0.8125, 0.7812, 0.8125, 0.75, 0.8125, 0.75, 0.8125, 0.7812, 0.8125, 0.75, 0.8125, 0.7188, 0.8125, 0.7188, 0.8125, 0.75, 0.8125, 0.7188, 0.8125, 0.6875, 0.8125, 0.6875, 0.8125, 0.7188, 0.8125, 0.7624, 0.7661, 0.8276, 0.7829, 0.8276, 0.7829, 0.7624, 0.7661, 0.6875, 0.8125, 0.6562, 0.8125, 0.6562, 0.8125, 0.6875, 0.8125, 0.7149, 0.7594, 0.7624, 0.7661, 0.7624, 0.7661, 0.7149, 0.7594, 0.6562, 0.8125, 0.625, 0.8125, 0.625, 0.8125, 0.6562, 0.8125, 0.6734, 0.7563, 0.7149, 0.7594, 0.7149, 0.7594, 0.6734, 0.7563, 0.625, 0.8125, 0.5938, 0.8125, 0.5938, 0.8125, 0.625, 0.8125, 0.6429, 0.759, 0.6734, 0.7563, 0.6734, 0.7563, 0.6429, 0.759, 0.5938, 0.8125, 0.5625, 0.8125, 0.5625, 0.8125, 0.5938, 0.8125, 0.6244, 0.7676, 0.6429, 0.759, 0.6429, 0.759, 0.6244, 0.7676, 0.5625, 0.8125, 0.5312, 0.8125, 0.5312, 0.8125, 0.5625, 0.8125, 0.6118, 0.7789, 0.6244, 0.7676, 0.6244, 0.7676, 0.6118, 0.7789, 0.5312, 0.8125, 0.5, 0.8125, 0.5, 0.8125, 0.5312, 0.8125, 0.5991, 0.7896, 0.6118, 0.7789, 0.6118, 0.7789, 0.5991, 0.7896, 0.5, 0.8125, 0.4688, 0.8125, 0.4688, 0.8125, 0.5, 0.8125, 0.6013, 0.8066, 0.5991, 0.7896, 0.5991, 0.7896, 0.6013, 0.8066, 0.4688, 0.8125, 0.4375, 0.8125, 0.4375, 0.8125, 0.4688, 0.8125, 0.5699, 0.801, 0.6013, 0.8066, 0.6013, 0.8066, 0.5699, 0.801, 0.4375, 0.8125, 0.4062, 0.8125, 0.4062, 0.8125, 0.4375, 0.8125, 0.5418, 0.7981, 0.5699, 0.801, 0.5699, 0.801, 0.5418, 0.7981, 0.125, 0.8125, 0.09375, 0.8125, 0.09375, 0.8125, 0.125, 0.8125, 0.4062, 0.8125, 0.375, 0.8125, 0.375, 0.8125, 0.4062, 0.8125, 0.5188, 0.7956, 0.5418, 0.7981, 0.5418, 0.7981, 0.5188, 0.7956, 0.09375, 0.8125, 0.0625, 0.8125, 0.0625, 0.8125, 0.09375, 0.8125, 0.375, 0.8125, 0.3438, 0.8125, 0.3438, 0.8125, 0.375, 0.8125, 0.5, 0.7947, 0.5188, 0.7956, 0.5188, 0.7956, 0.5, 0.7947, 0.0625, 0.8125, 0.03125, 0.8125, 0.03125, 0.8125, 0.0625, 0.8125, 0.4281, 0.05315, 0.4435, 0.04051, 0.4479, 0.04705, 0.4337, 0.05871, 0.4435, 0.2095, 0.4281, 0.1969, 0.4337, 0.1913, 0.4479, 0.203, 0.4611, 0.2189, 0.4435, 0.2095, 0.4479, 0.203, 0.4641, 0.2116, 0.4802, 0.2247, 0.4611, 0.2189, 0.4641, 0.2116, 0.4817, 0.2169, 0.5, 0.2266, 0.4802, 0.2247, 0.4817, 0.2169, 0.5, 0.2188, 0.5198, 0.2247, 0.5, 0.2266, 0.5, 0.2188, 0.5183, 0.2169, 0.5389, 0.2189, 0.5198, 0.2247, 0.5183, 0.2169, 0.5359, 0.2116, 0.5565, 0.2095, 0.5389, 0.2189, 0.5359, 0.2116, 0.5521, 0.203, 0.5719, 0.1969, 0.5565, 0.2095, 0.5521, 0.203, 0.5663, 0.1913, 0.5845, 0.1815, 0.5719, 0.1969, 0.5663, 0.1913, 0.578, 0.1771, 0.5939, 0.1639, 0.5845, 0.1815, 0.578, 0.1771, 0.5866, 0.1609, 0.5997, 0.1448, 0.5939, 0.1639, 0.5866, 0.1609, 0.5919, 0.1433, 0.6016, 0.125, 0.5997, 0.1448, 0.5919, 0.1433, 0.5938, 0.125, 0.5997, 0.1052, 0.6016, 0.125, 0.5938, 0.125, 0.5919, 0.1067, 0.5939, 0.08611, 0.5997, 0.1052, 0.5919, 0.1067, 0.5866, 0.08912, 0.5845, 0.06854, 0.5939, 0.08611, 0.5866, 0.08912, 0.578, 0.07292, 0.5719, 0.05315, 0.5845, 0.06854, 0.578, 0.07292, 0.5663, 0.05871, 0.5565, 0.04051, 0.5719, 0.05315, 0.5663, 0.05871, 0.5521, 0.04705, 0.5389, 0.03112, 0.5565, 0.04051, 0.5521, 0.04705, 0.5359, 0.03839, 0.5198, 0.02533, 0.5389, 0.03112, 0.5359, 0.03839, 0.5183, 0.03305, 0.5, 0.02338, 0.5198, 0.02533, 0.5183, 0.03305, 0.5, 0.03125, 0.4802, 0.02533, 0.5, 0.02338, 0.5, 0.03125, 0.4817, 0.03305, 0.4611, 0.03112, 0.4802, 0.02533, 0.4817, 0.03305, 0.4641, 0.03839, 0.4435, 0.04051, 0.4611, 0.03112, 0.4641, 0.03839, 0.4479, 0.04705, 0.4281, 0.1969, 0.4155, 0.1815, 0.422, 0.1771, 0.4337, 0.1913, 0.4155, 0.06854, 0.4281, 0.05315, 0.4337, 0.05871, 0.422, 0.07292, 0.4061, 0.08611, 0.4155, 0.06854, 0.422, 0.07292, 0.4134, 0.08912, 0.4003, 0.1052, 0.4061, 0.08611, 0.4134, 0.08912, 0.4081, 0.1067, 0.3984, 0.125, 0.4003, 0.1052, 0.4081, 0.1067, 0.4062, 0.125, 0.4003, 0.1448, 0.3984, 0.125, 0.4062, 0.125, 0.4081, 0.1433, 0.4061, 0.1639, 0.4003, 0.1448, 0.4081, 0.1433, 0.4134, 0.1609, 0.4155, 0.1815, 0.4061, 0.1639, 0.4134, 0.1609, 0.422, 0.1771, 0.0, 0.6875, 0.03125, 0.6875, 0.03125, 0.6875, 0.0, 0.6875, 0.8125, 0.6875, 0.8438, 0.6875, 0.8438, 0.6875, 0.8125, 0.6875, 0.4435, 0.04051, 0.4611, 0.03112, 0.4611, 0.03112, 0.4435, 0.04051, 0.03125, 0.6875, 0.0625, 0.6875, 0.0625, 0.6875, 0.03125, 0.6875, 0.4281, 0.05315, 0.4435, 0.04051, 0.4435, 0.04051, 0.4281, 0.05315, 0.4281, 0.1969, 0.4155, 0.1815, 0.4155, 0.1815, 0.4281, 0.1969, 0.0625, 0.6875, 0.09375, 0.6875, 0.09375, 0.6875, 0.0625, 0.6875, 0.09375, 0.6875, 0.125, 0.6875, 0.125, 0.6875, 0.09375, 0.6875, 0.4155, 0.06854, 0.4281, 0.05315, 0.4281, 0.05315, 0.4155, 0.06854, 0.125, 0.6875, 0.1562, 0.6875, 0.1562, 0.6875, 0.125, 0.6875, 0.4061, 0.08611, 0.4155, 0.06854, 0.4155, 0.06854, 0.4061, 0.08611, 0.1562, 0.6875, 0.1875, 0.6875, 0.1875, 0.6875, 0.1562, 0.6875, 0.4435, 0.2095, 0.4281, 0.1969, 0.4281, 0.1969, 0.4435, 0.2095, 0.4003, 0.1052, 0.4061, 0.08611, 0.4061, 0.08611, 0.4003, 0.1052, 0.1875, 0.6875, 0.2188, 0.6875, 0.2188, 0.6875, 0.1875, 0.6875, 0.4611, 0.2189, 0.4435, 0.2095, 0.4435, 0.2095, 0.4611, 0.2189, 0.3984, 0.125, 0.4003, 0.1052, 0.4003, 0.1052, 0.3984, 0.125, 0.2188, 0.6875, 0.25, 0.6875, 0.25, 0.6875, 0.2188, 0.6875, 0.4802, 0.2247, 0.4611, 0.2189, 0.4611, 0.2189, 0.4802, 0.2247, 0.4003, 0.1448, 0.3984, 0.125, 0.3984, 0.125, 0.4003, 0.1448, 0.25, 0.6875, 0.2812, 0.6875, 0.2812, 0.6875, 0.25, 0.6875, 0.5, 0.2266, 0.4802, 0.2247, 0.4802, 0.2247, 0.5, 0.2266, 0.4061, 0.1639, 0.4003, 0.1448, 0.4003, 0.1448, 0.4061, 0.1639, 0.2812, 0.6875, 0.3125, 0.6875, 0.3125, 0.6875, 0.2812, 0.6875, 0.5198, 0.2247, 0.5, 0.2266, 0.5, 0.2266, 0.5198, 0.2247, 0.4155, 0.1815, 0.4061, 0.1639, 0.4061, 0.1639, 0.4155, 0.1815, 0.3125, 0.6875, 0.3438, 0.6875, 0.3438, 0.6875, 0.3125, 0.6875, 0.5389, 0.2189, 0.5198, 0.2247, 0.5198, 0.2247, 0.5389, 0.2189, 0.3438, 0.6875, 0.375, 0.6875, 0.375, 0.6875, 0.3438, 0.6875, 0.5565, 0.2095, 0.5389, 0.2189, 0.5389, 0.2189, 0.5565, 0.2095, 0.375, 0.6875, 0.4062, 0.6875, 0.4062, 0.6875, 0.375, 0.6875, 0.5719, 0.1969, 0.5565, 0.2095, 0.5565, 0.2095, 0.5719, 0.1969, 0.5844, 0.08507, 0.5866, 0.08912, 0.5919, 0.1067, 0.5938, 0.125, 0.5919, 0.1433, 0.5866, 0.1609, 0.578, 0.1771, 0.5663, 0.1913, 0.5521, 0.203, 0.5359, 0.2116, 0.5183, 0.2169, 0.5, 0.2188, 0.4817, 0.2169, 0.4641, 0.2116, 0.4601, 0.2094, 0.4375, 0.25, 0.625, 0.25, 0.625, 0.0625, 0.4601, 0.2094, 0.4479, 0.203, 0.4337, 0.1913, 0.422, 0.1771, 0.4134, 0.1609, 0.4081, 0.1433, 0.4062, 0.125, 0.4081, 0.1067, 0.4134, 0.08912, 0.422, 0.07292, 0.4337, 0.05871, 0.4479, 0.04705, 0.4641, 0.03839, 0.4817, 0.03305, 0.5, 0.03125, 0.5183, 0.03305, 0.5359, 0.03839, 0.5521, 0.04705, 0.5663, 0.05871, 0.578, 0.07292, 0.5844, 0.08507, 0.625, 0.0625, 0.625, 0.0, 0.375, 0.0, 0.375, 0.25, 0.4375, 0.25, 0.5844, 0.5851, 0.5866, 0.5891, 0.5919, 0.6067, 0.5938, 0.625, 0.5919, 0.6433, 0.5866, 0.6609, 0.578, 0.6771, 0.5663, 0.6913, 0.5521, 0.703, 0.5359, 0.7116, 0.5183, 0.7169, 0.5, 0.7188, 0.4817, 0.7169, 0.4641, 0.7116, 0.4479, 0.703, 0.4337, 0.6913, 0.422, 0.6771, 0.4134, 0.6609, 0.4081, 0.6433, 0.4062, 0.625, 0.4081, 0.6067, 0.4134, 0.5891, 0.422, 0.5729, 0.4337, 0.5587, 0.4479, 0.547, 0.4641, 0.5384, 0.4817, 0.5331, 0.5, 0.5312, 0.5183, 0.5331, 0.5359, 0.5384, 0.5399, 0.5406, 0.5625, 0.5, 0.375, 0.5, 0.375, 0.75, 0.625, 0.75, 0.625, 0.5625, 0.5521, 0.547, 0.5663, 0.5587, 0.578, 0.5729, 0.5844, 0.5851, 0.625, 0.5625, 0.625, 0.5, 0.5625, 0.5, 0.5399, 0.5406])
me_cube_001.materials.append(mat_material_001)
me_cube_001.update()
me_cylinder = bpy.data.meshes.new('Cylinder')
me_cylinder.from_pydata([(0.0, 1.0, -1.0), (0.0, 1.0, 1.0), (0.1951, 0.9808, -1.0), (0.1951, 0.9808, 1.0), (0.3827, 0.9239, -1.0), (0.3827, 0.9239, 1.0), (0.5556, 0.8315, -1.0), (0.5556, 0.8315, 1.0), (0.7071, 0.7071, -1.0), (0.7071, 0.7071, 1.0), (0.8315, 0.5556, -1.0), (0.8315, 0.5556, 1.0), (0.9239, 0.3827, -1.0), (0.9239, 0.3827, 1.0), (0.9808, 0.1951, -1.0), (0.9808, 0.1951, 1.0), (1.0, 0.0, -1.0), (1.0, 0.0, 1.0), (0.9808, -0.1951, -1.0), (0.9808, -0.1951, 1.0), (0.9239, -0.3827, -1.0), (0.9239, -0.3827, 1.0), (0.8315, -0.5556, -1.0), (0.8315, -0.5556, 1.0), (0.7071, -0.7071, -1.0), (0.7071, -0.7071, 1.0), (0.5556, -0.8315, -1.0), (0.5556, -0.8315, 1.0), (0.3827, -0.9239, -1.0), (0.3827, -0.9239, 1.0), (0.1951, -0.9808, -1.0), (0.1951, -0.9808, 1.0), (0.0, -1.0, -1.0), (0.0, -1.0, 1.0), (-0.1951, -0.9808, -1.0), (-0.1951, -0.9808, 1.0), (-0.3827, -0.9239, -1.0), (-0.3827, -0.9239, 1.0), (-0.5556, -0.8315, -1.0), (-0.5556, -0.8315, 1.0), (-0.7071, -0.7071, -1.0), (-0.7071, -0.7071, 1.0), (-0.8315, -0.5556, -1.0), (-0.8315, -0.5556, 1.0), (-0.9239, -0.3827, -1.0), (-0.9239, -0.3827, 1.0), (-0.9808, -0.1951, -1.0), (-0.9808, -0.1951, 1.0), (-1.0, 0.0, -1.0), (-1.0, 0.0, 1.0), (-0.9808, 0.1951, -1.0), (-0.9808, 0.1951, 1.0), (-0.9239, 0.3827, -1.0), (-0.9239, 0.3827, 1.0), (-0.8315, 0.5556, -1.0), (-0.8315, 0.5556, 1.0), (-0.7071, 0.7071, -1.0), (-0.7071, 0.7071, 1.0), (-0.5556, 0.8315, -1.0), (-0.5556, 0.8315, 1.0), (-0.3827, 0.9239, -1.0), (-0.3827, 0.9239, 1.0), (-0.1951, 0.9808, -1.0), (-0.1951, 0.9808, 1.0)], [], [(0, 1, 3, 2), (2, 3, 5, 4), (4, 5, 7, 6), (6, 7, 9, 8), (8, 9, 11, 10), (10, 11, 13, 12), (12, 13, 15, 14), (14, 15, 17, 16), (16, 17, 19, 18), (18, 19, 21, 20), (20, 21, 23, 22), (22, 23, 25, 24), (24, 25, 27, 26), (26, 27, 29, 28), (28, 29, 31, 30), (30, 31, 33, 32), (32, 33, 35, 34), (34, 35, 37, 36), (36, 37, 39, 38), (38, 39, 41, 40), (40, 41, 43, 42), (42, 43, 45, 44), (44, 45, 47, 46), (46, 47, 49, 48), (48, 49, 51, 50), (50, 51, 53, 52), (52, 53, 55, 54), (54, 55, 57, 56), (56, 57, 59, 58), (58, 59, 61, 60), (3, 1, 63, 61, 59, 57, 55, 53, 51, 49, 47, 45, 43, 41, 39, 37, 35, 33, 31, 29, 27, 25, 23, 21, 19, 17, 15, 13, 11, 9, 7, 5), (60, 61, 63, 62), (62, 63, 1, 0), (0, 2, 4, 6, 8, 10, 12, 14, 16, 18, 20, 22, 24, 26, 28, 30, 32, 34, 36, 38, 40, 42, 44, 46, 48, 50, 52, 54, 56, 58, 60, 62)])
_uv = me_cylinder.uv_layers.new(name='UVMap')
_uv.uv.foreach_set('vector', [1.0, 0.5, 1.0, 1.0, 0.9688, 1.0, 0.9688, 0.5, 0.9688, 0.5, 0.9688, 1.0, 0.9375, 1.0, 0.9375, 0.5, 0.9375, 0.5, 0.9375, 1.0, 0.9062, 1.0, 0.9062, 0.5, 0.9062, 0.5, 0.9062, 1.0, 0.875, 1.0, 0.875, 0.5, 0.875, 0.5, 0.875, 1.0, 0.8438, 1.0, 0.8438, 0.5, 0.8438, 0.5, 0.8438, 1.0, 0.8125, 1.0, 0.8125, 0.5, 0.8125, 0.5, 0.8125, 1.0, 0.7812, 1.0, 0.7812, 0.5, 0.7812, 0.5, 0.7812, 1.0, 0.75, 1.0, 0.75, 0.5, 0.75, 0.5, 0.75, 1.0, 0.7188, 1.0, 0.7188, 0.5, 0.7188, 0.5, 0.7188, 1.0, 0.6875, 1.0, 0.6875, 0.5, 0.6875, 0.5, 0.6875, 1.0, 0.6562, 1.0, 0.6562, 0.5, 0.6562, 0.5, 0.6562, 1.0, 0.625, 1.0, 0.625, 0.5, 0.625, 0.5, 0.625, 1.0, 0.5938, 1.0, 0.5938, 0.5, 0.5938, 0.5, 0.5938, 1.0, 0.5625, 1.0, 0.5625, 0.5, 0.5625, 0.5, 0.5625, 1.0, 0.5312, 1.0, 0.5312, 0.5, 0.5312, 0.5, 0.5312, 1.0, 0.5, 1.0, 0.5, 0.5, 0.5, 0.5, 0.5, 1.0, 0.4688, 1.0, 0.4688, 0.5, 0.4688, 0.5, 0.4688, 1.0, 0.4375, 1.0, 0.4375, 0.5, 0.4375, 0.5, 0.4375, 1.0, 0.4062, 1.0, 0.4062, 0.5, 0.4062, 0.5, 0.4062, 1.0, 0.375, 1.0, 0.375, 0.5, 0.375, 0.5, 0.375, 1.0, 0.3438, 1.0, 0.3438, 0.5, 0.3438, 0.5, 0.3438, 1.0, 0.3125, 1.0, 0.3125, 0.5, 0.3125, 0.5, 0.3125, 1.0, 0.2812, 1.0, 0.2812, 0.5, 0.2812, 0.5, 0.2812, 1.0, 0.25, 1.0, 0.25, 0.5, 0.25, 0.5, 0.25, 1.0, 0.2188, 1.0, 0.2188, 0.5, 0.2188, 0.5, 0.2188, 1.0, 0.1875, 1.0, 0.1875, 0.5, 0.1875, 0.5, 0.1875, 1.0, 0.1562, 1.0, 0.1562, 0.5, 0.1562, 0.5, 0.1562, 1.0, 0.125, 1.0, 0.125, 0.5, 0.125, 0.5, 0.125, 1.0, 0.09375, 1.0, 0.09375, 0.5, 0.09375, 0.5, 0.09375, 1.0, 0.0625, 1.0, 0.0625, 0.5, 0.2968, 0.4854, 0.25, 0.49, 0.2032, 0.4854, 0.1582, 0.4717, 0.1167, 0.4496, 0.08029, 0.4197, 0.05045, 0.3833, 0.02827, 0.3418, 0.01461, 0.2968, 0.01, 0.25, 0.01461, 0.2032, 0.02827, 0.1582, 0.05045, 0.1167, 0.08029, 0.08029, 0.1167, 0.05045, 0.1582, 0.02827, 0.2032, 0.01461, 0.25, 0.01, 0.2968, 0.01461, 0.3418, 0.02827, 0.3833, 0.05045, 0.4197, 0.08029, 0.4496, 0.1167, 0.4717, 0.1582, 0.4854, 0.2032, 0.49, 0.25, 0.4854, 0.2968, 0.4717, 0.3418, 0.4496, 0.3833, 0.4197, 0.4197, 0.3833, 0.4496, 0.3418, 0.4717, 0.0625, 0.5, 0.0625, 1.0, 0.03125, 1.0, 0.03125, 0.5, 0.03125, 0.5, 0.03125, 1.0, 0.0, 1.0, 0.0, 0.5, 0.75, 0.49, 0.7968, 0.4854, 0.8418, 0.4717, 0.8833, 0.4496, 0.9197, 0.4197, 0.9496, 0.3833, 0.9717, 0.3418, 0.9854, 0.2968, 0.99, 0.25, 0.9854, 0.2032, 0.9717, 0.1582, 0.9496, 0.1167, 0.9197, 0.08029, 0.8833, 0.05045, 0.8418, 0.02827, 0.7968, 0.01461, 0.75, 0.01, 0.7032, 0.01461, 0.6582, 0.02827, 0.6167, 0.05045, 0.5803, 0.08029, 0.5504, 0.1167, 0.5283, 0.1582, 0.5146, 0.2032, 0.51, 0.25, 0.5146, 0.2968, 0.5283, 0.3418, 0.5504, 0.3833, 0.5803, 0.4197, 0.6167, 0.4496, 0.6582, 0.4717, 0.7032, 0.4854])
me_cylinder.update()
me_cube_002 = bpy.data.meshes.new('Cube.002')
me_cube_002.from_pydata([(-1.0, -1.0, -1.0), (-1.0, -1.0, 1.0), (-1.0, 1.0, -1.0), (-1.0, 1.0, 1.0), (1.0, -1.0, -1.0), (1.0, -1.0, 1.0), (1.0, 1.0, -1.0), (1.0, 1.0, 1.0)], [], [(0, 1, 3, 2), (2, 3, 7, 6), (6, 7, 5, 4), (4, 5, 1, 0), (2, 6, 4, 0), (7, 3, 1, 5)])
_uv = me_cube_002.uv_layers.new(name='UVMap')
_uv.uv.foreach_set('vector', [0.375, 0.0, 0.625, 0.0, 0.625, 0.25, 0.375, 0.25, 0.375, 0.25, 0.625, 0.25, 0.625, 0.5, 0.375, 0.5, 0.375, 0.5, 0.625, 0.5, 0.625, 0.75, 0.375, 0.75, 0.375, 0.75, 0.625, 0.75, 0.625, 1.0, 0.375, 1.0, 0.125, 0.5, 0.375, 0.5, 0.375, 0.75, 0.125, 0.75, 0.625, 0.5, 0.875, 0.5, 0.875, 0.75, 0.625, 0.75])
me_cube_002.update()

# ---- objects
ob_light = bpy.data.objects.new('Light', light_light)
ob_camera = bpy.data.objects.new('Camera', cam_camera)
ob_cube = bpy.data.objects.new('Cube', me_cube_001)
ob_cylinder = bpy.data.objects.new('Cylinder', me_cylinder)
ob_cube_001 = bpy.data.objects.new('Cube.001', me_cube_002)

# ---- transforms, parenting, visibility, modifiers, constraints
ob_light.location = (3.133, 9.202, 8.866)
ob_light.rotation_euler = (0.7126, 0.4525, 2.243)
ob_light.lock_rotations_4d = False
ob_light.empty_display_type = 'ARROWS'
ob_light.color = (0.0, 0.0, 0.0, 0.0)
ob_light.lineart.crease_threshold = 0.0
ob_camera.location = (10.0, 3.0, 3.0)
ob_camera.rotation_euler = (1.571, 0.0, 1.571)
ob_camera.lock_rotations_4d = False
ob_camera.empty_display_type = 'ARROWS'
ob_camera.color = (0.0, 0.0, 0.0, 0.0)
ob_camera.display_type = 'WIRE'
ob_camera.lineart.crease_threshold = 0.0
ob_cube.location = (0.0, 0.0, 0.0)
ob_cube.scale = (1.25, 1.25, 1.25)
_m = ob_cube.modifiers.new('Array', 'ARRAY')
_m.count = 7
_m.relative_offset_displace = (0.0, 1.0, 0.0)
_m = ob_cube.modifiers.new('Array.001', 'ARRAY')
_m.count = 6
_m.relative_offset_displace = (0.0, 0.0, 1.0)
_m = ob_cube.modifiers.new('Smooth by Angle', 'NODES')
_m.node_group = ng_smooth_by_angle
_m.use_pin_to_last = True
_m.show_group_selector = False
ob_cylinder.location = (0.0, 0.0, 0.0)
ob_cylinder.rotation_euler = (-0.0, 1.571, 0.0)
ob_cylinder.scale = (3.0, 3.0, 2.0)
ob_cylinder.hide_render = True
ob_cube_001.location = (0.0, 0.0, 0.0)
ob_cube_001.scale = (0.25, 4.0, 4.0)
ob_cube_001.hide_render = True

# ---- collection membership
col_collection.objects.link(ob_light)
col_collection.objects.link(ob_camera)
col_collection.objects.link(ob_cube)
col_collection.objects.link(ob_cylinder)
col_collection.objects.link(ob_cube_001)

# ---- scene / render settings (as saved in the file)
scene.camera = ob_camera
scene.frame_start = 1; scene.frame_end = 250; scene.frame_set(1)
scene.render.engine = 'BLENDER_EEVEE_NEXT'
scene.render.resolution_x = 700
scene.render.resolution_y = 700
scene.render.film_transparent = True
bpy.context.view_layer.update()
